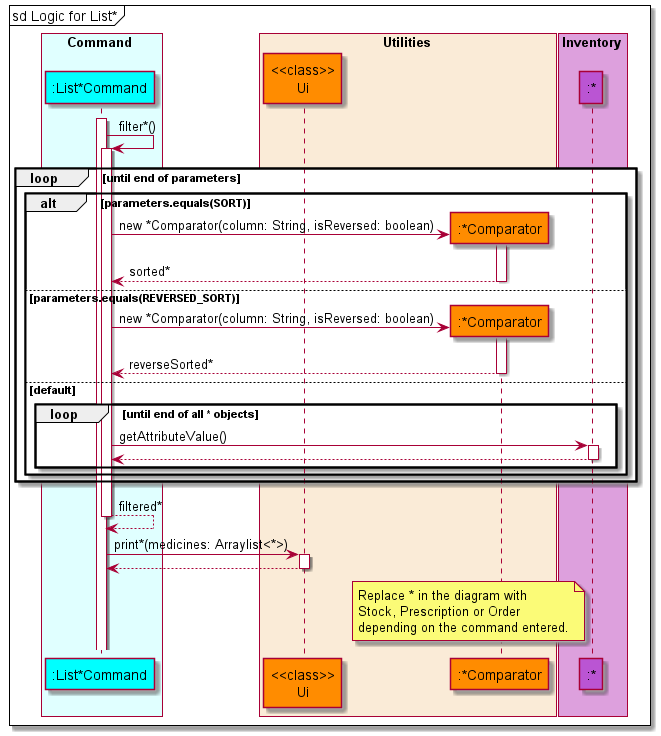

The diagram above was rendered by PlantUML. Its source (embedded in the PNG):
@startuml AddSequenceDiagram
'https://plantuml.com/sequence-diagram

!include style.puml

box Command COLOR_COMMAND_BOX
    participant ":List*Command" as list COLOR_COMMAND
end box

box Utilities COLOR_UTILITIES_BOX
    participant "<<class>>\nUi" as ui COLOR_UTILITIES
    participant ":*Comparator" as comparator COLOR_UTILITIES
end box

box Inventory COLOR_INVENTORY_BOX
    participant ":*" as object COLOR_INVENTORY
end box

autoactivate on

mainFrame sd Logic for List*

activate list
list -> list : filter*()

loop until end of parameters

    alt parameters.equals(SORT)
        create comparator
        list -> comparator : new *Comparator(column: String, isReversed: boolean)
        list <-- comparator : sorted*
        deactivate comparator
    else parameters.equals(REVERSED_SORT)
        create comparator
        list -> comparator : new *Comparator(column: String, isReversed: boolean)
        list <-- comparator : reverseSorted*
        deactivate comparator
    else default
        loop until end of all * objects
            list -> object : getAttributeValue()
            list <-- object
        end

    end

end

list --> list : filtered*

list -> ui : print*(medicines: Arraylist<*>)
list <-- ui 
deactivate ui

note left of object
Replace * in the diagram with
Stock, Prescription or Order
depending on the command entered.
end note



@enduml